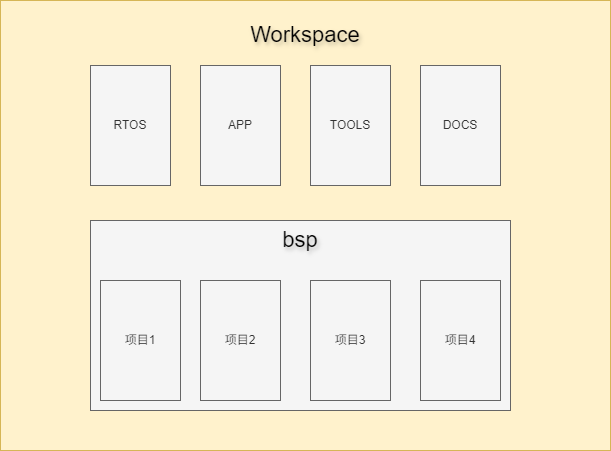

The diagram above was exported from draw.io. Its source (the exported page's mxGraphModel, read from the mxfile embedded in the PNG):
<mxGraphModel dx="722" dy="563" grid="1" gridSize="10" guides="1" tooltips="1" connect="1" arrows="1" fold="1" page="1" pageScale="1" pageWidth="827" pageHeight="1169" math="0" shadow="0">
  <root>
    <mxCell id="0" />
    <mxCell id="1" parent="0" />
    <mxCell id="2" value="" style="rounded=0;whiteSpace=wrap;html=1;fillColor=#fff2cc;strokeColor=#d6b656;" vertex="1" parent="1">
      <mxGeometry x="90" y="130" width="610" height="450" as="geometry" />
    </mxCell>
    <mxCell id="3" value="RTOS" style="rounded=0;whiteSpace=wrap;html=1;fillColor=#f5f5f5;strokeColor=#666666;fontColor=#333333;" vertex="1" parent="1">
      <mxGeometry x="180" y="195" width="80" height="120" as="geometry" />
    </mxCell>
    <mxCell id="5" value="Workspace" style="text;strokeColor=none;align=center;fillColor=none;html=1;verticalAlign=middle;whiteSpace=wrap;rounded=0;textShadow=1;fontSize=22;" vertex="1" parent="1">
      <mxGeometry x="330" y="135" width="130" height="60" as="geometry" />
    </mxCell>
    <mxCell id="7" value="APP" style="rounded=0;whiteSpace=wrap;html=1;fillColor=#f5f5f5;strokeColor=#666666;fontColor=#333333;" vertex="1" parent="1">
      <mxGeometry x="290" y="195" width="80" height="120" as="geometry" />
    </mxCell>
    <mxCell id="8" value="TOOLS" style="rounded=0;whiteSpace=wrap;html=1;fillColor=#f5f5f5;strokeColor=#666666;fontColor=#333333;" vertex="1" parent="1">
      <mxGeometry x="400" y="195" width="80" height="120" as="geometry" />
    </mxCell>
    <mxCell id="9" value="DOCS" style="rounded=0;whiteSpace=wrap;html=1;fillColor=#f5f5f5;strokeColor=#666666;fontColor=#333333;" vertex="1" parent="1">
      <mxGeometry x="510" y="195" width="80" height="120" as="geometry" />
    </mxCell>
    <mxCell id="10" value="" style="rounded=0;whiteSpace=wrap;html=1;fillColor=#f5f5f5;fontColor=#333333;strokeColor=#666666;" vertex="1" parent="1">
      <mxGeometry x="180" y="350" width="420" height="190" as="geometry" />
    </mxCell>
    <mxCell id="11" value="bsp" style="text;strokeColor=none;align=center;fillColor=none;html=1;verticalAlign=middle;whiteSpace=wrap;rounded=0;textShadow=1;fontSize=22;" vertex="1" parent="1">
      <mxGeometry x="352" y="350" width="76" height="40" as="geometry" />
    </mxCell>
    <mxCell id="12" value="项目1" style="rounded=0;whiteSpace=wrap;html=1;fillColor=#f5f5f5;strokeColor=#666666;fontColor=#333333;" vertex="1" parent="1">
      <mxGeometry x="190" y="410" width="80" height="120" as="geometry" />
    </mxCell>
    <mxCell id="13" value="项目2" style="rounded=0;whiteSpace=wrap;html=1;fillColor=#f5f5f5;strokeColor=#666666;fontColor=#333333;" vertex="1" parent="1">
      <mxGeometry x="290" y="410" width="80" height="120" as="geometry" />
    </mxCell>
    <mxCell id="14" value="项目3" style="rounded=0;whiteSpace=wrap;html=1;fillColor=#f5f5f5;strokeColor=#666666;fontColor=#333333;" vertex="1" parent="1">
      <mxGeometry x="400" y="410" width="80" height="120" as="geometry" />
    </mxCell>
    <mxCell id="15" value="项目4" style="rounded=0;whiteSpace=wrap;html=1;fillColor=#f5f5f5;strokeColor=#666666;fontColor=#333333;" vertex="1" parent="1">
      <mxGeometry x="510" y="410" width="80" height="120" as="geometry" />
    </mxCell>
  </root>
</mxGraphModel>